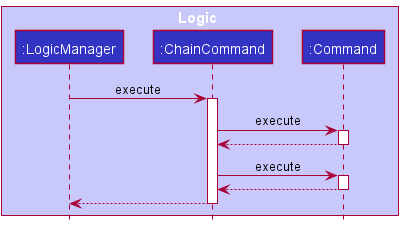

The diagram above was rendered by PlantUML. Its source (embedded in the PNG):
@startuml
!include style.puml

box Logic LOGIC_COLOR_T1
participant ":LogicManager"  as LogicManager LOGIC_COLOR
participant ":ChainCommand"  as ChainCommand LOGIC_COLOR
participant ":Command"  as Command LOGIC_COLOR

LogicManager -> ChainCommand : execute
activate ChainCommand
ChainCommand  -> Command : execute
activate Command
Command --> ChainCommand
deactivate Command
ChainCommand -> Command : execute
activate Command
Command --> ChainCommand
deactivate Command
return
@enduml